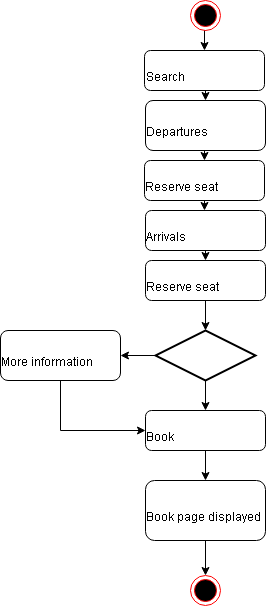

The diagram above was exported from draw.io. Its source (the exported page's mxGraphModel, read from the mxfile embedded in the PNG):
<mxGraphModel dx="786" dy="491" grid="1" gridSize="10" guides="1" tooltips="1" connect="1" arrows="1" fold="1" page="1" pageScale="1" pageWidth="827" pageHeight="1169" math="0" shadow="0">
  <root>
    <mxCell id="WIyWlLk6GJQsqaUBKTNV-0" />
    <mxCell id="WIyWlLk6GJQsqaUBKTNV-1" parent="WIyWlLk6GJQsqaUBKTNV-0" />
    <mxCell id="jRwiynqqsrHMyz0-WIXn-61" style="edgeStyle=orthogonalEdgeStyle;rounded=0;orthogonalLoop=1;jettySize=auto;html=1;exitX=0.5;exitY=1;exitDx=0;exitDy=0;entryX=0.5;entryY=0;entryDx=0;entryDy=0;" edge="1" parent="WIyWlLk6GJQsqaUBKTNV-1" source="WIyWlLk6GJQsqaUBKTNV-3" target="WIyWlLk6GJQsqaUBKTNV-7">
      <mxGeometry relative="1" as="geometry" />
    </mxCell>
    <mxCell id="WIyWlLk6GJQsqaUBKTNV-3" value="Search" style="rounded=1;whiteSpace=wrap;html=1;fontSize=12;glass=0;strokeWidth=1;shadow=0;align=left;" parent="WIyWlLk6GJQsqaUBKTNV-1" vertex="1">
      <mxGeometry x="304" y="60" width="120" height="40" as="geometry" />
    </mxCell>
    <mxCell id="jRwiynqqsrHMyz0-WIXn-36" style="edgeStyle=orthogonalEdgeStyle;rounded=0;orthogonalLoop=1;jettySize=auto;html=1;exitX=0.5;exitY=1;exitDx=0;exitDy=0;entryX=0.5;entryY=0;entryDx=0;entryDy=0;" edge="1" parent="WIyWlLk6GJQsqaUBKTNV-1" source="WIyWlLk6GJQsqaUBKTNV-7" target="jRwiynqqsrHMyz0-WIXn-26">
      <mxGeometry relative="1" as="geometry" />
    </mxCell>
    <mxCell id="WIyWlLk6GJQsqaUBKTNV-7" value="Departures" style="rounded=1;whiteSpace=wrap;html=1;fontSize=12;glass=0;strokeWidth=1;shadow=0;align=center;" parent="WIyWlLk6GJQsqaUBKTNV-1" vertex="1">
      <mxGeometry x="305" y="110" width="120" height="50" as="geometry" />
    </mxCell>
    <mxCell id="jRwiynqqsrHMyz0-WIXn-63" style="edgeStyle=orthogonalEdgeStyle;rounded=0;orthogonalLoop=1;jettySize=auto;html=1;exitX=0.5;exitY=1;exitDx=0;exitDy=0;" edge="1" parent="WIyWlLk6GJQsqaUBKTNV-1" source="jRwiynqqsrHMyz0-WIXn-24" target="jRwiynqqsrHMyz0-WIXn-62">
      <mxGeometry relative="1" as="geometry" />
    </mxCell>
    <mxCell id="jRwiynqqsrHMyz0-WIXn-24" value="&lt;span style=&quot;line-height: 14.4px&quot;&gt;Reserve seat&lt;/span&gt;" style="rounded=1;whiteSpace=wrap;html=1;" vertex="1" parent="WIyWlLk6GJQsqaUBKTNV-1">
      <mxGeometry x="305" y="270" width="120" height="40" as="geometry" />
    </mxCell>
    <mxCell id="jRwiynqqsrHMyz0-WIXn-38" style="edgeStyle=orthogonalEdgeStyle;rounded=0;orthogonalLoop=1;jettySize=auto;html=1;exitX=0.5;exitY=1;exitDx=0;exitDy=0;entryX=0.5;entryY=0;entryDx=0;entryDy=0;" edge="1" parent="WIyWlLk6GJQsqaUBKTNV-1" source="jRwiynqqsrHMyz0-WIXn-25" target="jRwiynqqsrHMyz0-WIXn-24">
      <mxGeometry relative="1" as="geometry" />
    </mxCell>
    <mxCell id="jRwiynqqsrHMyz0-WIXn-25" value="&lt;span style=&quot;line-height: 14.4px&quot;&gt;Arrivals&lt;/span&gt;" style="rounded=1;whiteSpace=wrap;html=1;" vertex="1" parent="WIyWlLk6GJQsqaUBKTNV-1">
      <mxGeometry x="305" y="220" width="120" height="40" as="geometry" />
    </mxCell>
    <mxCell id="jRwiynqqsrHMyz0-WIXn-37" style="edgeStyle=orthogonalEdgeStyle;rounded=0;orthogonalLoop=1;jettySize=auto;html=1;exitX=0.5;exitY=1;exitDx=0;exitDy=0;" edge="1" parent="WIyWlLk6GJQsqaUBKTNV-1" source="jRwiynqqsrHMyz0-WIXn-26" target="jRwiynqqsrHMyz0-WIXn-25">
      <mxGeometry relative="1" as="geometry">
        <Array as="points">
          <mxPoint x="390" y="250" />
          <mxPoint x="390" y="250" />
        </Array>
      </mxGeometry>
    </mxCell>
    <mxCell id="jRwiynqqsrHMyz0-WIXn-26" value="Reserve seat" style="rounded=1;whiteSpace=wrap;html=1;" vertex="1" parent="WIyWlLk6GJQsqaUBKTNV-1">
      <mxGeometry x="304" y="170" width="120" height="40" as="geometry" />
    </mxCell>
    <mxCell id="jRwiynqqsrHMyz0-WIXn-48" style="edgeStyle=orthogonalEdgeStyle;rounded=0;orthogonalLoop=1;jettySize=auto;html=1;exitX=0.5;exitY=1;exitDx=0;exitDy=0;" edge="1" parent="WIyWlLk6GJQsqaUBKTNV-1" source="jRwiynqqsrHMyz0-WIXn-43" target="jRwiynqqsrHMyz0-WIXn-47">
      <mxGeometry relative="1" as="geometry">
        <Array as="points">
          <mxPoint x="365" y="515" />
          <mxPoint x="360" y="515" />
        </Array>
      </mxGeometry>
    </mxCell>
    <mxCell id="jRwiynqqsrHMyz0-WIXn-43" value="Book" style="rounded=1;whiteSpace=wrap;html=1;" vertex="1" parent="WIyWlLk6GJQsqaUBKTNV-1">
      <mxGeometry x="305" y="420" width="120" height="40" as="geometry" />
    </mxCell>
    <mxCell id="jRwiynqqsrHMyz0-WIXn-46" value="" style="ellipse;html=1;shape=endState;fillColor=#000000;strokeColor=#ff0000;" vertex="1" parent="WIyWlLk6GJQsqaUBKTNV-1">
      <mxGeometry x="350" y="585" width="30" height="30" as="geometry" />
    </mxCell>
    <mxCell id="jRwiynqqsrHMyz0-WIXn-49" style="edgeStyle=orthogonalEdgeStyle;rounded=0;orthogonalLoop=1;jettySize=auto;html=1;exitX=0.5;exitY=1;exitDx=0;exitDy=0;" edge="1" parent="WIyWlLk6GJQsqaUBKTNV-1" source="jRwiynqqsrHMyz0-WIXn-47" target="jRwiynqqsrHMyz0-WIXn-46">
      <mxGeometry relative="1" as="geometry" />
    </mxCell>
    <mxCell id="jRwiynqqsrHMyz0-WIXn-47" value="Book page displayed" style="rounded=1;whiteSpace=wrap;html=1;" vertex="1" parent="WIyWlLk6GJQsqaUBKTNV-1">
      <mxGeometry x="305" y="490" width="120" height="60" as="geometry" />
    </mxCell>
    <mxCell id="jRwiynqqsrHMyz0-WIXn-68" style="edgeStyle=orthogonalEdgeStyle;rounded=0;orthogonalLoop=1;jettySize=auto;html=1;exitX=0.5;exitY=1;exitDx=0;exitDy=0;entryX=0;entryY=0.5;entryDx=0;entryDy=0;" edge="1" parent="WIyWlLk6GJQsqaUBKTNV-1" source="jRwiynqqsrHMyz0-WIXn-51" target="jRwiynqqsrHMyz0-WIXn-43">
      <mxGeometry relative="1" as="geometry" />
    </mxCell>
    <mxCell id="jRwiynqqsrHMyz0-WIXn-51" value="More information" style="rounded=1;whiteSpace=wrap;html=1;" vertex="1" parent="WIyWlLk6GJQsqaUBKTNV-1">
      <mxGeometry x="160" y="340" width="120" height="50" as="geometry" />
    </mxCell>
    <mxCell id="jRwiynqqsrHMyz0-WIXn-60" style="edgeStyle=orthogonalEdgeStyle;rounded=0;orthogonalLoop=1;jettySize=auto;html=1;exitX=0.5;exitY=1;exitDx=0;exitDy=0;entryX=0.5;entryY=0;entryDx=0;entryDy=0;" edge="1" parent="WIyWlLk6GJQsqaUBKTNV-1" source="jRwiynqqsrHMyz0-WIXn-57" target="WIyWlLk6GJQsqaUBKTNV-3">
      <mxGeometry relative="1" as="geometry" />
    </mxCell>
    <mxCell id="jRwiynqqsrHMyz0-WIXn-57" value="" style="ellipse;html=1;shape=endState;fillColor=#000000;strokeColor=#ff0000;" vertex="1" parent="WIyWlLk6GJQsqaUBKTNV-1">
      <mxGeometry x="350" y="10" width="30" height="30" as="geometry" />
    </mxCell>
    <mxCell id="jRwiynqqsrHMyz0-WIXn-65" style="edgeStyle=orthogonalEdgeStyle;rounded=0;orthogonalLoop=1;jettySize=auto;html=1;exitX=0;exitY=0.5;exitDx=0;exitDy=0;exitPerimeter=0;" edge="1" parent="WIyWlLk6GJQsqaUBKTNV-1" source="jRwiynqqsrHMyz0-WIXn-62" target="jRwiynqqsrHMyz0-WIXn-51">
      <mxGeometry relative="1" as="geometry" />
    </mxCell>
    <mxCell id="jRwiynqqsrHMyz0-WIXn-69" style="edgeStyle=orthogonalEdgeStyle;rounded=0;orthogonalLoop=1;jettySize=auto;html=1;exitX=0.5;exitY=1;exitDx=0;exitDy=0;exitPerimeter=0;entryX=0.5;entryY=0;entryDx=0;entryDy=0;" edge="1" parent="WIyWlLk6GJQsqaUBKTNV-1" source="jRwiynqqsrHMyz0-WIXn-62" target="jRwiynqqsrHMyz0-WIXn-43">
      <mxGeometry relative="1" as="geometry" />
    </mxCell>
    <mxCell id="jRwiynqqsrHMyz0-WIXn-62" value="" style="strokeWidth=2;html=1;shape=mxgraph.flowchart.decision;whiteSpace=wrap;" vertex="1" parent="WIyWlLk6GJQsqaUBKTNV-1">
      <mxGeometry x="315" y="340" width="100" height="50" as="geometry" />
    </mxCell>
  </root>
</mxGraphModel>